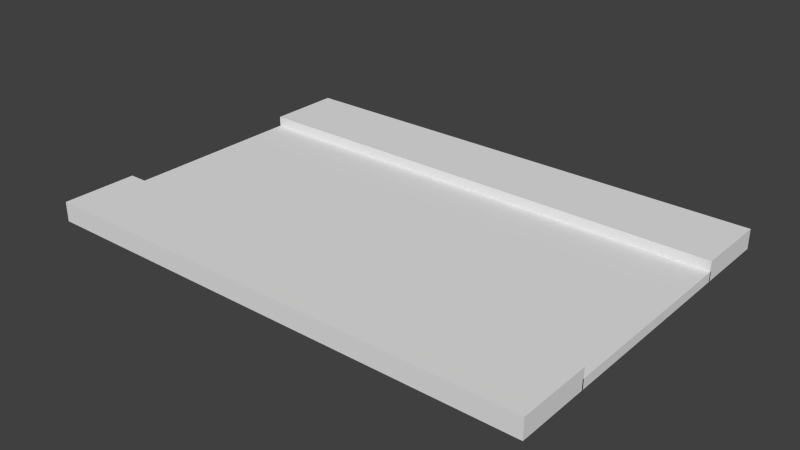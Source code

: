 # Source: Road.blend  (saved by Blender 2.76.0; exported with 4.5.12 LTS)
import bpy
from mathutils import Matrix  # noqa: F401  (used for matrix-valued properties, if any)

bpy.ops.wm.read_factory_settings(use_empty=True)
scene = bpy.context.scene
scene.name = 'Scene'

# ---- collections
col_collection_1 = bpy.data.collections.new('Collection 1'); scene.collection.children.link(col_collection_1)

# ---- world
world_world = bpy.data.worlds.new('World'); scene.world = world_world
world_world.color = (0.05088, 0.05088, 0.05088)
world_world.use_sun_shadow = False
world_world.sun_shadow_jitter_overblur = 0.0
world_world.cycles.sampling_method = 'MANUAL'
world_world.cycles.sample_map_resolution = 256

# ---- meshes
me_cube_000 = bpy.data.meshes.new('Cube.000')
me_cube_000.from_pydata([(-5.0, -1.972, -0.09463), (-5.0, -1.972, 0.2967), (-5.0, -3.472, -0.09463), (-5.0, -3.472, 0.2967), (5.0, -1.972, -0.09463), (5.0, -1.972, 0.2967), (5.0, -3.472, -0.09463), (5.0, -3.472, 0.2967)], [], [(1, 0, 2, 3), (3, 2, 6, 7), (7, 6, 4, 5), (5, 4, 0, 1), (0, 4, 6, 2), (5, 1, 3, 7)])
me_cube_000.use_remesh_preserve_volume = False
me_cube_000.use_remesh_preserve_attributes = False
me_cube_000.use_mirror_vertex_groups = False
me_cube_000.update()
me_cube_002 = bpy.data.meshes.new('Cube.002')
me_cube_002.from_pydata([(-5.0, 1.972, -0.09463), (-5.0, 1.972, 0.2967), (-5.0, 3.472, -0.09463), (-5.0, 3.472, 0.2967), (5.0, 1.972, -0.09463), (5.0, 1.972, 0.2967), (5.0, 3.472, -0.09463), (5.0, 3.472, 0.2967)], [], [(1, 3, 2, 0), (3, 7, 6, 2), (7, 5, 4, 6), (5, 1, 0, 4), (0, 2, 6, 4), (5, 7, 3, 1)])
me_cube_002.use_remesh_preserve_volume = False
me_cube_002.use_remesh_preserve_attributes = False
me_cube_002.use_mirror_vertex_groups = False
me_cube_002.update()
me_cube_001 = bpy.data.meshes.new('Cube.001')
me_cube_001.from_pydata([(-5.0, -2.0, -0.0951), (-5.0, -2.0, 0.0951), (-5.0, 2.0, -0.0951), (-5.0, 2.0, 0.0951), (5.0, -2.0, -0.0951), (5.0, -2.0, 0.0951), (5.0, 2.0, -0.0951), (5.0, 2.0, 0.0951)], [], [(1, 3, 2, 0), (3, 7, 6, 2), (7, 5, 4, 6), (5, 1, 0, 4), (0, 2, 6, 4), (5, 7, 3, 1)])
me_cube_001.use_remesh_preserve_volume = False
me_cube_001.use_remesh_preserve_attributes = False
me_cube_001.use_mirror_vertex_groups = False
me_cube_001.update()

# ---- objects
ob_sidewalkl = bpy.data.objects.new('SidewalkL', me_cube_000)
ob_sidewalkr = bpy.data.objects.new('SidewalkR', me_cube_002)
ob_street = bpy.data.objects.new('Street', me_cube_001)

# ---- transforms, parenting, visibility, modifiers, constraints
ob_sidewalkl.location = (0.0, 0.0, 0.0)
ob_sidewalkl.lineart.crease_threshold = 0.0
ob_sidewalkr.location = (0.0, 0.0, 0.0)
ob_sidewalkr.lineart.crease_threshold = 0.0
ob_street.location = (0.0, 0.0, 0.0)
ob_street.lineart.crease_threshold = 0.0

# ---- collection membership
col_collection_1.objects.link(ob_sidewalkl)
col_collection_1.objects.link(ob_sidewalkr)
col_collection_1.objects.link(ob_street)

# ---- scene / render settings (as saved in the file)
scene.frame_start = 1; scene.frame_end = 250; scene.frame_set(1)
scene.render.engine = 'BLENDER_EEVEE_NEXT'
scene.render.resolution_percentage = 50
scene.render.dither_intensity = 0.0
scene.cycles.use_denoising = False
scene.cycles.samples = 10
scene.cycles.sampling_pattern = 'TABULATED_SOBOL'
scene.cycles.light_sampling_threshold = 0.0
scene.cycles.use_adaptive_sampling = False
scene.cycles.use_light_tree = False
scene.cycles.blur_glossy = 0.0
scene.cycles.pixel_filter_type = 'GAUSSIAN'
scene.cycles.sample_clamp_indirect = 0.0
scene.view_settings.view_transform = 'Standard'
bpy.context.view_layer.update()

# ---- added for rendering (the .blend has no active camera and no usable light): camera, sun
cam_auto = bpy.data.cameras.new('AutoCamera')
cam_auto.lens = 50.0
cam_auto.sensor_width = 36.0
cam_auto.clip_end = 1000.0
ob_auto_camera = bpy.data.objects.new('AutoCamera', cam_auto)
scene.collection.objects.link(ob_auto_camera)
ob_auto_camera.location = (11.2695, -13.5234, 9.11636)
ob_auto_camera.rotation_euler = (1.09748, -7.21219e-08, 0.694738)
scene.camera = ob_auto_camera
light_auto_sun = bpy.data.lights.new('AutoSun', 'SUN')
light_auto_sun.energy = 3.0
light_auto_sun.angle = 0.0523599
ob_auto_sun = bpy.data.objects.new('AutoSun', light_auto_sun)
scene.collection.objects.link(ob_auto_sun)
ob_auto_sun.rotation_euler = (0.872665, 0.174533, 0.523599)
bpy.context.view_layer.update()
